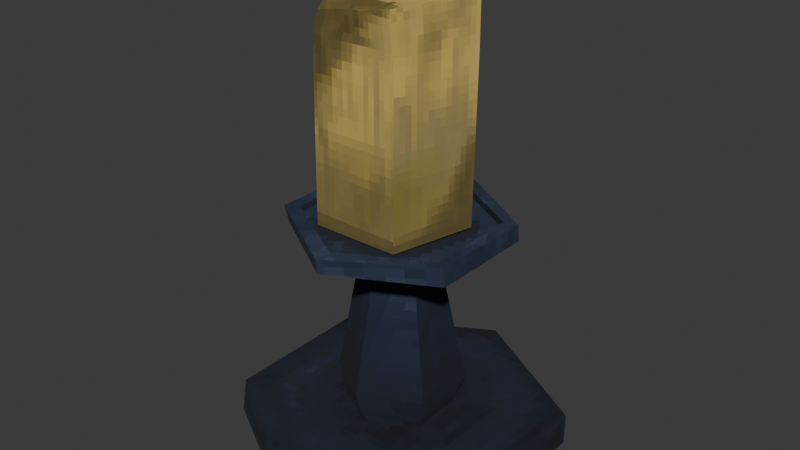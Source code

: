 # Source: candlestick.blend  (saved by Blender 4.3.32; exported with 4.5.12 LTS)
import bpy
from mathutils import Matrix  # noqa: F401  (used for matrix-valued properties, if any)

bpy.ops.wm.read_factory_settings(use_empty=True)
scene = bpy.context.scene
scene.name = 'Scene'

# ---- collections
col_collection = bpy.data.collections.new('Collection'); scene.collection.children.link(col_collection)

# ---- images (referenced by path relative to the original .blend; pixels are not part of the script)
import os
ASSET_DIR = os.environ.get("B2B_ASSET_DIR", "")  # directory of the original .blend (textures are referenced by path, not embedded)
HERE = os.path.dirname(os.path.abspath(__file__))  # packed textures are extracted next to this script under _unpacked/

def load_image(name, relpath, width, height, colorspace="sRGB"):
    """Load a texture the original file referenced (path relative to the .blend, or extracted next to this script)."""
    p = next((c for c in (os.path.join(HERE, relpath), os.path.join(ASSET_DIR, relpath)) if relpath and os.path.exists(c)), "")
    if p:
        img = bpy.data.images.load(p, check_existing=True)
        img.name = name
    else:  # same state as the original file: an image datablock whose file is absent (Cycles renders it pink)
        img = bpy.data.images.new(name, width, height)
        img.source = "FILE"
        img.filepath = "//" + (relpath or name)
    img.colorspace_settings.name = colorspace
    return img
img_candlestick = load_image('candlestick', '_unpacked/metal_painted_5266_7409_Small.e7873249.png', 86, 86, 'sRGB')
img_candle = load_image('candle', '_unpacked/candle.aeae5fda.png', 64, 64, 'sRGB')

# ---- materials (node trees are filled in below, after node groups)
mat_candlestick = bpy.data.materials.new('Candlestick')
mat_candle = bpy.data.materials.new('Candle')

# ---- node groups
ng_smooth_by_angle = bpy.data.node_groups.new('Smooth by Angle', 'GeometryNodeTree')
_s = ng_smooth_by_angle.interface.new_socket(name='Mesh', in_out='OUTPUT', socket_type='NodeSocketGeometry')
_s = ng_smooth_by_angle.interface.new_socket(name='Mesh', in_out='INPUT', socket_type='NodeSocketGeometry')
_s = ng_smooth_by_angle.interface.new_socket(name='Angle', in_out='INPUT', socket_type='NodeSocketFloat')
_s.subtype = 'ANGLE'
_s.default_value = 0.5236
_s.min_value = 0.0
_s.max_value = 3.142
_s.description = 'Maximum face angle for smooth edges'
_s = ng_smooth_by_angle.interface.new_socket(name='Ignore Sharpness', in_out='INPUT', socket_type='NodeSocketBool')
_s.force_non_field = True
ng_smooth_by_angle.description = 'Set the sharpness of mesh edges based on the angle between the neighboring faces'
ng_smooth_by_angle.is_modifier = True
_N = ng_smooth_by_angle.nodes; _L = ng_smooth_by_angle.links
n0 = _N.new('GeometryNodeSetShadeSmooth'); n0.name = 'Set Shade Smooth'; n0.location = (120, -80)
n0.domain = 'EDGE'
n1 = _N.new('GeometryNodeSetShadeSmooth'); n1.name = 'Set Shade Smooth.001'; n1.location = (300, -80)
n2 = _N.new('NodeGroupOutput'); n2.name = 'Group Output'; n2.location = (480, -80)
n3 = _N.new('GeometryNodeInputMeshEdgeAngle'); n3.name = 'Edge Angle'; n3.location = (-440, -240)
n4 = _N.new('NodeGroupInput'); n4.name = 'Group Input'; n4.location = (-80, -80)
n5 = _N.new('GeometryNodeInputEdgeSmooth'); n5.name = 'Is Edge Smooth'; n5.location = (-260, -120)
n6 = _N.new('GeometryNodeInputShadeSmooth'); n6.name = 'Is Shade Smooth'; n6.location = (-440, -397)
n7 = _N.new('FunctionNodeCompare'); n7.name = 'Compare'; n7.location = (-260, -260)
n7.operation = 'LESS_EQUAL'
n7.inputs[6].default_value = (0.0, 0.0, 0.0, 0.0)
n7.inputs[7].default_value = (0.0, 0.0, 0.0, 0.0)
n8 = _N.new('FunctionNodeBooleanMath'); n8.name = 'Boolean Math.001'; n8.location = (-80, -260)
n9 = _N.new('NodeGroupInput'); n9.name = 'Group Input.001'; n9.location = (-440, -329)
n10 = _N.new('NodeGroupInput'); n10.name = 'Group Input.002'; n10.location = (-259, -189)
n11 = _N.new('FunctionNodeBooleanMath'); n11.name = 'Boolean Math'; n11.location = (-80, -149)
n11.operation = 'OR'
n12 = _N.new('FunctionNodeBooleanMath'); n12.name = 'Boolean Math.002'; n12.location = (-260, -380)
n12.operation = 'OR'
n13 = _N.new('NodeGroupInput'); n13.name = 'Group Input.003'; n13.location = (-440, -460)
_L.new(n3.outputs[0], n7.inputs[0])
_L.new(n1.outputs[0], n2.inputs[0])
_L.new(n9.outputs[1], n7.inputs[1])
_L.new(n7.outputs[0], n8.inputs[0])
_L.new(n4.outputs[0], n0.inputs[0])
_L.new(n0.outputs[0], n1.inputs[0])
_L.new(n8.outputs[0], n0.inputs[2])
_L.new(n10.outputs[2], n11.inputs[1])
_L.new(n5.outputs[0], n11.inputs[0])
_L.new(n11.outputs[0], n0.inputs[1])
_L.new(n13.outputs[2], n12.inputs[1])
_L.new(n6.outputs[0], n12.inputs[0])
_L.new(n12.outputs[0], n8.inputs[1])
n2.is_active_output = True

# ---- material node trees
mat_candlestick.use_nodes = True; mat_candlestick.node_tree.nodes.clear()
_N = mat_candlestick.node_tree.nodes; _L = mat_candlestick.node_tree.links
n0 = _N.new('ShaderNodeBsdfPrincipled'); n0.name = 'Principled BSDF'; n0.location = (403, 247)
n0.inputs[2].default_value = 1.0
n1 = _N.new('ShaderNodeOutputMaterial'); n1.name = 'Material Output'; n1.location = (693, 247)
n2 = _N.new('ShaderNodeTexImage'); n2.name = 'Image Texture'; n2.location = (-195, 222)
n2.image = img_candlestick
n2.interpolation = 'Closest'
n3 = _N.new('ShaderNodeMapping'); n3.name = 'Mapping'; n3.location = (-375, 222)
n4 = _N.new('ShaderNodeTexCoord'); n4.name = 'Texture Coordinate'; n4.location = (-555, 222)
n5 = _N.new('ShaderNodeHueSaturation'); n5.name = 'Hue/Saturation/Value'; n5.location = (168, 217)
n5.inputs[2].default_value = 0.4
_L.new(n0.outputs[0], n1.inputs[0])
_L.new(n5.outputs[0], n0.inputs[0])
_L.new(n3.outputs[0], n2.inputs[0])
_L.new(n4.outputs[2], n3.inputs[0])
_L.new(n2.outputs[0], n5.inputs[4])
n1.is_active_output = True
mat_candle.use_nodes = True; mat_candle.node_tree.nodes.clear()
_N = mat_candle.node_tree.nodes; _L = mat_candle.node_tree.links
n0 = _N.new('ShaderNodeBsdfPrincipled'); n0.name = 'Principled BSDF'; n0.location = (10, 300)
n0.inputs[2].default_value = 1.0
n1 = _N.new('ShaderNodeOutputMaterial'); n1.name = 'Material Output'; n1.location = (300, 300)
n2 = _N.new('ShaderNodeTexImage'); n2.name = 'Image Texture'; n2.location = (-270, 260)
n2.image = img_candle
n2.interpolation = 'Closest'
n3 = _N.new('ShaderNodeMapping'); n3.name = 'Mapping'; n3.location = (-450, 260)
n4 = _N.new('ShaderNodeTexCoord'); n4.name = 'Texture Coordinate'; n4.location = (-630, 260)
_L.new(n0.outputs[0], n1.inputs[0])
_L.new(n2.outputs[0], n0.inputs[0])
_L.new(n3.outputs[0], n2.inputs[0])
_L.new(n4.outputs[2], n3.inputs[0])
n1.is_active_output = True

# ---- world
world_world = bpy.data.worlds.new('World'); scene.world = world_world
world_world.use_nodes = True; world_world.node_tree.nodes.clear()
_N = world_world.node_tree.nodes; _L = world_world.node_tree.links
n0 = _N.new('ShaderNodeOutputWorld'); n0.name = 'World Output'; n0.location = (300, 300)
n1 = _N.new('ShaderNodeBackground'); n1.name = 'Background'; n1.location = (10, 300)
n1.inputs[0].default_value = (0.05088, 0.05088, 0.05088, 1.0)
_L.new(n1.outputs[0], n0.inputs[0])
n0.is_active_output = True
world_world.color = (0.05088, 0.05088, 0.05088)
world_world.sun_shadow_jitter_overblur = 0.0

# ---- meshes
me_cylinder = bpy.data.meshes.new('Cylinder')
me_cylinder.from_pydata([(0.0, 0.3231, 3.725e-09), (0.0, 0.1082, 0.07216), (0.2798, 0.1615, 3.725e-09), (0.08979, 0.04861, 0.07314), (0.2798, -0.1615, 3.725e-09), (0.09369, -0.05409, 0.07216), (0.0, -0.3231, 3.725e-09), (0.0, -0.1082, 0.07216), (-0.2798, -0.1615, 3.725e-09), (-0.09369, -0.05409, 0.07216), (-0.2798, 0.1615, 3.725e-09), (-0.09369, 0.05409, 0.07216), (0.2798, 0.1615, 0.06396), (0.0, 0.3231, 0.06396), (0.274, -0.1634, 0.06613), (0.009646, -0.318, 0.0572), (-0.2784, -0.1509, 0.06487), (-0.2798, 0.1615, 0.06396), (0.1101, 0.06358, 0.1312), (-0.0007636, 0.1215, 0.139), (0.1101, -0.06411, 0.1256), (-0.002828, -0.125, 0.1435), (-0.1062, -0.0565, 0.1356), (-0.1101, 0.06358, 0.1312), (0.07072, 0.04144, 0.3452), (9.842e-10, 0.08038, 0.3513), (0.06961, -0.04019, 0.3513), (9.842e-10, -0.08038, 0.3513), (-0.06961, -0.04019, 0.3513), (-0.06961, 0.04019, 0.3513), (0.08619, 0.04976, 0.3926), (-3.271e-09, 0.09953, 0.3926), (0.08542, -0.05044, 0.3984), (-0.0007968, -0.09924, 0.3851), (-0.08958, -0.04481, 0.392), (-0.08619, 0.04976, 0.3926), (0.186, 0.1074, 0.4335), (-1.306e-09, 0.2148, 0.4335), (0.186, -0.1074, 0.4335), (-0.005908, -0.2104, 0.4348), (-0.1812, -0.1016, 0.4341), (-0.186, 0.1074, 0.4335), (0.1611, 0.09303, 0.4695), (4.8e-06, 0.1812, 0.4734), (0.1616, -0.09455, 0.4675), (5.396e-09, -0.1861, 0.4695), (-0.1611, -0.09303, 0.4695), (-0.1611, 0.09303, 0.4695), (0.1857, 0.1038, 0.4676), (-0.0007971, 0.2181, 0.4666), (0.1816, -0.1086, 0.4695), (-0.005899, -0.2142, 0.4647), (-0.186, -0.1074, 0.4695), (-0.1883, 0.1094, 0.4636), (0.1611, 0.09303, 0.4555), (-5.89e-09, 0.1861, 0.4555), (0.1611, -0.09303, 0.4555), (5.973e-09, -0.1861, 0.4555), (-0.1611, -0.09303, 0.4555), (-0.1611, 0.09303, 0.4555)], [], [(0, 13, 12, 2), (2, 12, 14, 4), (4, 14, 15, 6), (6, 15, 16, 8), (11, 9, 22, 23), (8, 16, 17, 10), (10, 17, 13, 0), (0, 2, 4, 6, 8, 10), (1, 3, 12, 13), (3, 5, 14, 12), (5, 7, 15, 14), (7, 9, 16, 15), (9, 11, 17, 16), (11, 1, 13, 17), (22, 21, 27, 28), (7, 5, 20, 21), (3, 1, 19, 18), (1, 11, 23, 19), (9, 7, 21, 22), (5, 3, 18, 20), (27, 26, 32, 33), (20, 18, 24, 26), (23, 22, 28, 29), (21, 20, 26, 27), (18, 19, 25, 24), (19, 23, 29, 25), (32, 30, 36, 38), (24, 25, 31, 30), (25, 29, 35, 31), (28, 27, 33, 34), (26, 24, 30, 32), (29, 28, 34, 35), (36, 37, 49, 48), (35, 34, 40, 41), (33, 32, 38, 39), (30, 31, 37, 36), (31, 35, 41, 37), (34, 33, 39, 40), (43, 47, 59, 55), (37, 41, 53, 49), (40, 39, 51, 52), (38, 36, 48, 50), (41, 40, 52, 53), (39, 38, 50, 51), (43, 42, 48, 49), (42, 44, 50, 48), (44, 45, 51, 50), (45, 46, 52, 51), (46, 47, 53, 52), (47, 43, 49, 53), (54, 55, 59, 58, 57, 56), (46, 45, 57, 58), (44, 42, 54, 56), (47, 46, 58, 59), (45, 44, 56, 57), (42, 43, 55, 54)])
me_cylinder.polygons.foreach_set('use_smooth', [True] * 56)
_uv = me_cylinder.uv_layers.new(name='UVMap')
_uv.uv.foreach_set('vector', [0.9295, 0.3392, 0.8863, 0.3372, 0.8765, 0.2273, 0.9196, 0.2292, 0.9196, 0.2292, 0.8765, 0.2273, 0.8863, 0.008628, 0.9295, 0.01057, 0.8012, 0.008628, 0.8444, 0.008628, 0.8592, 0.118, 0.816, 0.118, 0.816, 0.118, 0.8592, 0.118, 0.8592, 0.3369, 0.816, 0.3369, 0.7066, 0.9538, 0.6699, 0.9489, 0.6764, 0.9082, 0.7194, 0.914, 0.816, 0.3369, 0.8592, 0.3369, 0.8444, 0.4463, 0.8012, 0.4463, 0.9467, 0.008628, 0.9899, 0.008628, 0.9899, 0.2275, 0.9467, 0.2275, 0.1982, 0.4463, 0.008628, 0.3369, 0.008628, 0.118, 0.1982, 0.008628, 0.3877, 0.118, 0.3877, 0.3369, 0.5945, 0.3008, 0.6579, 0.2641, 0.784, 0.3369, 0.5945, 0.4463, 0.6579, 0.2641, 0.6579, 0.1908, 0.784, 0.118, 0.784, 0.3369, 0.6579, 0.1908, 0.5945, 0.1542, 0.5945, 0.008628, 0.784, 0.118, 0.5945, 0.1542, 0.531, 0.1908, 0.4049, 0.118, 0.5945, 0.008628, 0.531, 0.1908, 0.531, 0.2641, 0.4049, 0.3369, 0.4049, 0.118, 0.531, 0.2641, 0.5945, 0.3008, 0.5945, 0.4463, 0.4049, 0.3369, 0.6764, 0.9082, 0.5902, 0.9082, 0.6061, 0.7617, 0.6605, 0.7617, 0.5966, 0.9489, 0.56, 0.9538, 0.5471, 0.914, 0.5902, 0.9082, 0.8306, 0.6792, 0.7937, 0.6825, 0.7827, 0.6421, 0.826, 0.6382, 0.8624, 0.9158, 0.7891, 0.9158, 0.7827, 0.875, 0.8688, 0.875, 0.6699, 0.9489, 0.5966, 0.9489, 0.5902, 0.9082, 0.6764, 0.9082, 0.9038, 0.6825, 0.8306, 0.6792, 0.826, 0.6382, 0.912, 0.6421, 0.6061, 0.7617, 0.5788, 0.7653, 0.5659, 0.7375, 0.5996, 0.7329, 0.912, 0.6421, 0.826, 0.6382, 0.8484, 0.4926, 0.9028, 0.495, 0.7194, 0.914, 0.6764, 0.9082, 0.6605, 0.7617, 0.6877, 0.7653, 0.5902, 0.9082, 0.5471, 0.914, 0.5788, 0.7653, 0.6061, 0.7617, 0.826, 0.6382, 0.7827, 0.6421, 0.821, 0.495, 0.8484, 0.4926, 0.8688, 0.875, 0.7827, 0.875, 0.7985, 0.7285, 0.853, 0.7285, 0.07624, 0.6428, 0.1346, 0.6765, 0.1346, 0.7546, 0.008628, 0.6818, 0.8484, 0.4926, 0.821, 0.495, 0.8093, 0.4666, 0.8432, 0.4636, 0.853, 0.7285, 0.7985, 0.7285, 0.7921, 0.6998, 0.8595, 0.6998, 0.6605, 0.7617, 0.6061, 0.7617, 0.5996, 0.7329, 0.667, 0.7329, 0.9028, 0.495, 0.8484, 0.4926, 0.8432, 0.4636, 0.9106, 0.4666, 0.6877, 0.7653, 0.6605, 0.7617, 0.667, 0.7329, 0.7007, 0.7375, 0.03286, 0.9183, 0.03941, 0.9914, 0.01518, 0.9903, 0.008628, 0.9172, 0.193, 0.5754, 0.1346, 0.5416, 0.1346, 0.4636, 0.2606, 0.5363, 0.07624, 0.5754, 0.07624, 0.6428, 0.008628, 0.6818, 0.008628, 0.5363, 0.1346, 0.6765, 0.193, 0.6428, 0.2606, 0.6818, 0.1346, 0.7546, 0.193, 0.6428, 0.193, 0.5754, 0.2606, 0.5363, 0.2606, 0.6818, 0.1346, 0.5416, 0.07624, 0.5754, 0.008628, 0.5363, 0.1346, 0.4636, 0.8946, 0.7628, 0.8861, 0.6998, 0.8955, 0.6998, 0.904, 0.7628, 0.7654, 0.7329, 0.7654, 0.8784, 0.7412, 0.8784, 0.7412, 0.7329, 0.9536, 0.5363, 0.9536, 0.6818, 0.9293, 0.6818, 0.9293, 0.5363, 0.03941, 0.7729, 0.03286, 0.9183, 0.008628, 0.9172, 0.01518, 0.7718, 0.9634, 0.4636, 0.9536, 0.5363, 0.9293, 0.5363, 0.9391, 0.4636, 0.9536, 0.6818, 0.9634, 0.7546, 0.9391, 0.7546, 0.9293, 0.6818, 0.2947, 0.6721, 0.4039, 0.7351, 0.4039, 0.7546, 0.2779, 0.6818, 0.4039, 0.7351, 0.513, 0.6721, 0.5299, 0.6818, 0.4039, 0.7546, 0.513, 0.6721, 0.513, 0.546, 0.5299, 0.5363, 0.5299, 0.6818, 0.513, 0.546, 0.4039, 0.483, 0.4039, 0.4636, 0.5299, 0.5363, 0.4039, 0.483, 0.2947, 0.546, 0.2779, 0.5363, 0.4039, 0.4636, 0.2947, 0.546, 0.2947, 0.6721, 0.2779, 0.6818, 0.2779, 0.5363, 0.6563, 0.7156, 0.5471, 0.6526, 0.5471, 0.5266, 0.6563, 0.4636, 0.7654, 0.5266, 0.7654, 0.6526, 0.06234, 0.8352, 0.05667, 0.7718, 0.06607, 0.7722, 0.07174, 0.8356, 0.8861, 0.9518, 0.8946, 0.8888, 0.904, 0.8888, 0.8955, 0.9518, 0.05667, 0.9611, 0.06234, 0.8352, 0.07174, 0.8356, 0.06607, 0.9615, 0.08899, 0.8979, 0.08899, 0.7718, 0.09841, 0.7718, 0.09841, 0.8979, 0.8946, 0.8888, 0.8946, 0.7628, 0.904, 0.7628, 0.904, 0.8888])
me_cylinder.materials.append(mat_candlestick)
me_cylinder.update()
me_cylinder_001 = bpy.data.meshes.new('Cylinder.001')
me_cylinder_001.from_pydata([(-0.01462, 0.1309, -0.214), (-0.01522, 0.1071, 0.2143), (0.1196, 0.0543, -0.2102), (0.09331, 0.04475, 0.214), (0.07817, -0.1121, -0.2107), (0.05054, -0.08957, 0.2147), (-0.1023, -0.1075, -0.214), (-0.0812, -0.08281, 0.214), (-0.1316, 0.05096, -0.214), (-0.09924, 0.03569, 0.2235), (0.1226, 0.05703, 0.214), (-0.0171, 0.1373, 0.214), (0.0668, -0.1063, 0.2095), (-0.09328, -0.09684, 0.1804), (-0.1316, 0.05096, 0.214), (0.09341, 0.04461, 0.1964), (-0.01511, 0.107, 0.1968), (0.05894, -0.08652, 0.1995), (-0.08109, -0.08295, 0.1964), (-0.1038, 0.04005, 0.1968), (-0.01993, 0.1301, 0.121), (0.1226, 0.05703, 0.1194), (0.07194, -0.104, 0.1277), (-0.1049, -0.1002, 0.1482), (-0.1236, 0.04298, 0.1223)], [], [(20, 11, 10, 21), (22, 12, 13, 23), (1, 9, 19, 16), (23, 13, 14, 24), (24, 14, 11, 20), (0, 2, 4, 6, 8), (21, 22, 4, 2), (1, 3, 10, 11), (3, 5, 12, 10), (5, 7, 13, 12), (7, 9, 14, 13), (9, 1, 11, 14), (15, 16, 19, 18, 17), (7, 5, 17, 18), (3, 1, 16, 15), (9, 7, 18, 19), (5, 3, 15, 17), (10, 12, 22, 21), (8, 24, 20, 0), (6, 23, 24, 8), (4, 22, 23, 6), (0, 20, 21, 2)])
me_cylinder_001.polygons.foreach_set('use_smooth', [True] * 22)
_uv = me_cylinder_001.uv_layers.new(name='UVMap')
_uv.uv.foreach_set('vector', [0.7076, 0.5308, 0.7076, 0.4393, 0.9193, 0.4396, 0.9193, 0.5311, 0.007402, 0.5282, 0.007402, 0.4367, 0.2446, 0.4712, 0.2446, 0.5045, 0.2763, 0.4367, 0.2767, 0.5318, 0.2598, 0.532, 0.2594, 0.4369, 0.007402, 0.07198, 0.007402, 0.03865, 0.2206, 0.007402, 0.2206, 0.09888, 0.2206, 0.09888, 0.2206, 0.007402, 0.3433, 0.008253, 0.3433, 0.09973, 0.3581, 0.5586, 0.462, 0.3665, 0.6928, 0.4208, 0.6928, 0.6655, 0.4791, 0.7107, 0.7076, 0.1023, 0.9389, 0.09888, 0.9389, 0.4211, 0.7076, 0.4245, 0.6519, 0.1959, 0.5712, 0.04673, 0.5888, 0.007402, 0.6928, 0.1995, 0.5712, 0.04673, 0.3923, 0.08888, 0.3581, 0.06178, 0.5888, 0.007402, 0.3923, 0.08888, 0.3923, 0.2787, 0.3582, 0.3067, 0.3581, 0.06178, 0.3923, 0.2787, 0.5582, 0.3138, 0.5718, 0.3517, 0.3582, 0.3067, 0.5582, 0.3138, 0.6519, 0.1959, 0.6928, 0.1995, 0.5718, 0.3517, 0.5369, 0.7255, 0.6177, 0.8747, 0.5239, 0.9926, 0.3581, 0.9575, 0.3581, 0.7677, 0.2915, 0.6208, 0.2915, 0.4367, 0.3084, 0.4369, 0.3084, 0.6209, 0.3233, 0.7955, 0.3233, 0.631, 0.3402, 0.6313, 0.3402, 0.7957, 0.2767, 0.5318, 0.2763, 0.6973, 0.2594, 0.6975, 0.2598, 0.532, 0.3402, 0.4367, 0.3402, 0.6161, 0.3233, 0.6162, 0.3233, 0.4369, 0.7076, 0.01081, 0.9389, 0.007402, 0.9389, 0.09888, 0.7076, 0.1023, 0.2206, 0.4211, 0.2206, 0.09888, 0.3433, 0.09973, 0.3433, 0.4219, 0.007402, 0.4214, 0.007402, 0.07198, 0.2206, 0.09888, 0.2206, 0.4211, 0.007402, 0.8504, 0.007402, 0.5282, 0.2446, 0.5045, 0.2446, 0.8539, 0.7076, 0.853, 0.7076, 0.5308, 0.9193, 0.5311, 0.9193, 0.8533])
me_cylinder_001.materials.append(mat_candle)
me_cylinder_001.update()

# ---- objects
ob_candlestick = bpy.data.objects.new('Candlestick', me_cylinder)
ob_candle = bpy.data.objects.new('Candle', me_cylinder_001)

# ---- transforms, parenting, visibility, modifiers, constraints
ob_candlestick.location = (0.0, 4.967e-09, -0.03198)
_m = ob_candlestick.modifiers.new('Smooth by Angle', 'NODES')
_m.node_group = ng_smooth_by_angle
_m.use_pin_to_last = True
_m.show_group_selector = False
ob_candle.location = (0.0, 0.0, 0.6387)
_m = ob_candle.modifiers.new('Smooth by Angle', 'NODES')
_m.node_group = ng_smooth_by_angle
_m.use_pin_to_last = True
_m.show_group_selector = False

# ---- collection membership
col_collection.objects.link(ob_candlestick)
col_collection.objects.link(ob_candle)

# ---- scene / render settings (as saved in the file)
scene.frame_start = 1; scene.frame_end = 250; scene.frame_set(1)
scene.render.engine = 'BLENDER_EEVEE_NEXT'
bpy.context.view_layer.update()

# ---- added for rendering (the .blend has no active camera and no usable light): camera, sun
cam_auto = bpy.data.cameras.new('AutoCamera')
cam_auto.lens = 50.0
cam_auto.sensor_width = 36.0
cam_auto.clip_end = 1000.0
ob_auto_camera = bpy.data.objects.new('AutoCamera', cam_auto)
scene.collection.objects.link(ob_auto_camera)
ob_auto_camera.location = (1.1445, -1.3734, 1.33072)
ob_auto_camera.rotation_euler = (1.09748, -7.21219e-08, 0.694738)
scene.camera = ob_auto_camera
light_auto_sun = bpy.data.lights.new('AutoSun', 'SUN')
light_auto_sun.energy = 3.0
light_auto_sun.angle = 0.0523599
ob_auto_sun = bpy.data.objects.new('AutoSun', light_auto_sun)
scene.collection.objects.link(ob_auto_sun)
ob_auto_sun.rotation_euler = (0.872665, 0.174533, 0.523599)
bpy.context.view_layer.update()
